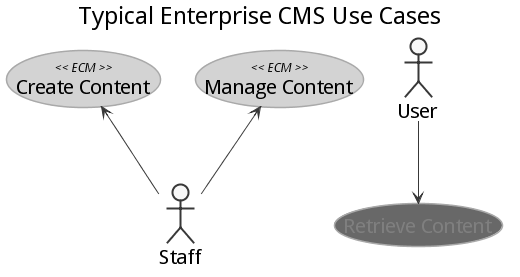

The diagram above was rendered by PlantUML. Its source (embedded in the PNG):
@startuml
title Typical Enterprise CMS Use Cases

(Create Content) << ECM >>
(Manage Content) << ECM >>
:Staff: -u-> (Manage Content)
:Staff: -u-> (Create Content)
:User: -d-> (Retrieve Content)

''config
skinparam {
  monochrome true
  defaultFontName Droid Sans
  defaultFontSize 12
  titleFontSize 24
  shadowing false 
}
skinparam usecase {
	FontSize 20 
	ActorFontSize 20 
	BackgroundColor DimGray 
	FontColor Gray
  BorderColor DarkGray
	BackgroundColor<< ECM >> LightGray 
	BorderColor<< ECM >> DarkGray
	FontColor<< ECM >> Black
}

@enduml